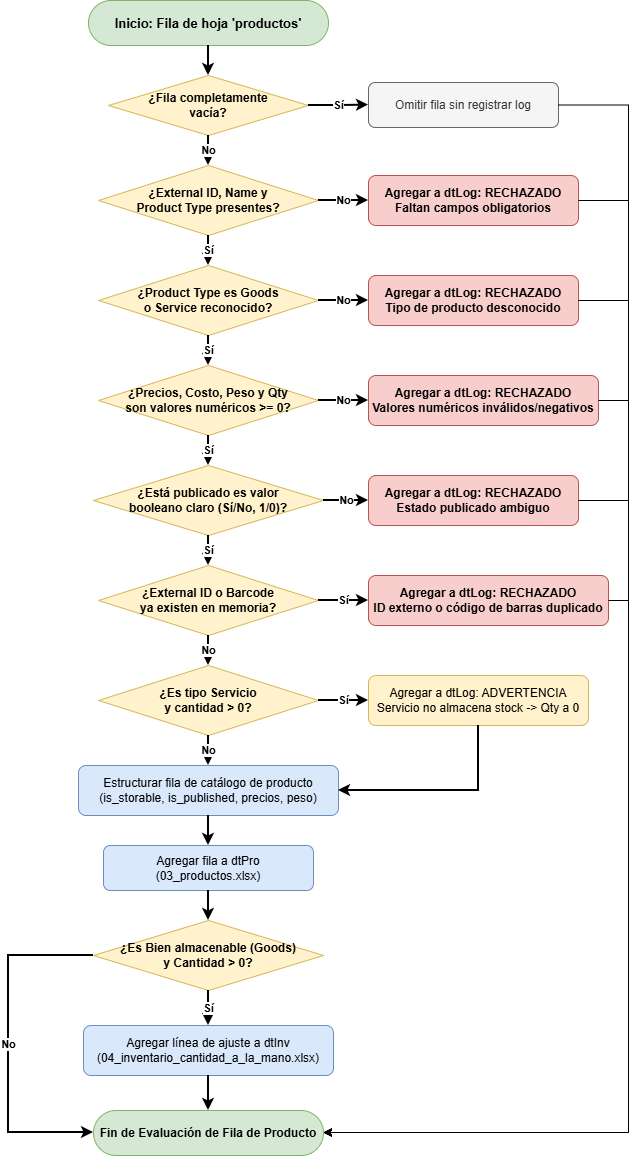

The diagram above was exported from draw.io. Its source (the exported page's mxGraphModel, read from the mxfile embedded in the PNG):
<mxGraphModel dx="1022" dy="538" grid="1" gridSize="10" guides="1" tooltips="1" connect="1" arrows="1" fold="1" page="1" pageScale="1" pageWidth="850" pageHeight="1300" math="0" shadow="0">
  <root>
    <mxCell id="0" />
    <mxCell id="1" parent="0" />
    <mxCell id="d4_1" parent="1" style="rounded=1;whiteSpace=wrap;html=1;arcSize=50;fillColor=#d5e8d4;strokeColor=#82b366;fontStyle=1;fontSize=13;" value="Inicio: Fila de hoja 'productos'" vertex="1">
      <mxGeometry height="45" width="240" x="220" y="30" as="geometry" />
    </mxCell>
    <mxCell id="d4_2" parent="1" style="rhombus;whiteSpace=wrap;html=1;fillColor=#fff2cc;strokeColor=#d6b656;fontStyle=1;fontSize=12;" value="¿Fila completamente&#10;vacía?" vertex="1">
      <mxGeometry height="60" width="200" x="240" y="105" as="geometry" />
    </mxCell>
    <mxCell id="d4_ign" parent="1" style="rounded=1;whiteSpace=wrap;html=1;fillColor=#f5f5f5;strokeColor=#666666;fontColor=#333333;fontSize=12;" value="Omitir fila sin registrar log" vertex="1">
      <mxGeometry height="45" width="190" x="500" y="112" as="geometry" />
    </mxCell>
    <mxCell id="d4_3" parent="1" style="rhombus;whiteSpace=wrap;html=1;fillColor=#fff2cc;strokeColor=#d6b656;fontStyle=1;fontSize=12;" value="¿External ID, Name y&#10;Product Type presentes?" vertex="1">
      <mxGeometry height="70" width="220" x="230" y="195" as="geometry" />
    </mxCell>
    <mxCell id="d4_r1" parent="1" style="rounded=1;whiteSpace=wrap;html=1;fillColor=#f8cecc;strokeColor=#b85450;fontStyle=1;fontSize=12;" value="Agregar a dtLog: RECHAZADO&#10;Faltan campos obligatorios" vertex="1">
      <mxGeometry height="50" width="210" x="500" y="205" as="geometry" />
    </mxCell>
    <mxCell id="d4_4" parent="1" style="rhombus;whiteSpace=wrap;html=1;fillColor=#fff2cc;strokeColor=#d6b656;fontStyle=1;fontSize=12;" value="¿Product Type es Goods&#10;o Service reconocido?" vertex="1">
      <mxGeometry height="70" width="220" x="230" y="295" as="geometry" />
    </mxCell>
    <mxCell id="d4_r2" parent="1" style="rounded=1;whiteSpace=wrap;html=1;fillColor=#f8cecc;strokeColor=#b85450;fontStyle=1;fontSize=12;" value="Agregar a dtLog: RECHAZADO&#10;Tipo de producto desconocido" vertex="1">
      <mxGeometry height="50" width="210" x="500" y="305" as="geometry" />
    </mxCell>
    <mxCell id="d4_5" parent="1" style="rhombus;whiteSpace=wrap;html=1;fillColor=#fff2cc;strokeColor=#d6b656;fontStyle=1;fontSize=12;" value="¿Precios, Costo, Peso y Qty&#10;son valores numéricos &gt;= 0?" vertex="1">
      <mxGeometry height="70" width="220" x="230" y="395" as="geometry" />
    </mxCell>
    <mxCell id="d4_r3" parent="1" style="rounded=1;whiteSpace=wrap;html=1;fillColor=#f8cecc;strokeColor=#b85450;fontStyle=1;fontSize=12;" value="Agregar a dtLog: RECHAZADO&#10;Valores numéricos inválidos/negativos" vertex="1">
      <mxGeometry height="50" width="230" x="500" y="405" as="geometry" />
    </mxCell>
    <mxCell id="d4_6" parent="1" style="rhombus;whiteSpace=wrap;html=1;fillColor=#fff2cc;strokeColor=#d6b656;fontStyle=1;fontSize=12;" value="¿Está publicado es valor&#10;booleano claro (Sí/No, 1/0)?" vertex="1">
      <mxGeometry height="70" width="230" x="225" y="495" as="geometry" />
    </mxCell>
    <mxCell id="d4_r4" parent="1" style="rounded=1;whiteSpace=wrap;html=1;fillColor=#f8cecc;strokeColor=#b85450;fontStyle=1;fontSize=12;" value="Agregar a dtLog: RECHAZADO&#10;Estado publicado ambiguo" vertex="1">
      <mxGeometry height="50" width="210" x="500" y="505" as="geometry" />
    </mxCell>
    <mxCell id="d4_7" parent="1" style="rhombus;whiteSpace=wrap;html=1;fillColor=#fff2cc;strokeColor=#d6b656;fontStyle=1;fontSize=12;" value="¿External ID o Barcode&#10;ya existen en memoria?" vertex="1">
      <mxGeometry height="70" width="220" x="230" y="595" as="geometry" />
    </mxCell>
    <mxCell id="d4_r5" parent="1" style="rounded=1;whiteSpace=wrap;html=1;fillColor=#f8cecc;strokeColor=#b85450;fontStyle=1;fontSize=12;" value="Agregar a dtLog: RECHAZADO&#10;ID externo o código de barras duplicado" vertex="1">
      <mxGeometry height="50" width="240" x="500" y="605" as="geometry" />
    </mxCell>
    <mxCell id="d4_8" parent="1" style="rhombus;whiteSpace=wrap;html=1;fillColor=#fff2cc;strokeColor=#d6b656;fontStyle=1;fontSize=12;" value="¿Es tipo Servicio&#10;y cantidad &gt; 0?" vertex="1">
      <mxGeometry height="70" width="220" x="230" y="695" as="geometry" />
    </mxCell>
    <mxCell id="d4_warn" parent="1" style="rounded=1;whiteSpace=wrap;html=1;fillColor=#fff2cc;strokeColor=#d6b656;fontSize=12;" value="Agregar a dtLog: ADVERTENCIA&#10;Servicio no almacena stock -&gt; Qty a 0" vertex="1">
      <mxGeometry height="50" width="220" x="500" y="705" as="geometry" />
    </mxCell>
    <mxCell id="d4_9" parent="1" style="rounded=1;whiteSpace=wrap;html=1;fillColor=#dae8fc;strokeColor=#6c8ebf;fontSize=12;" value="Estructurar fila de catálogo de producto&#10;(is_storable, is_published, precios, peso)" vertex="1">
      <mxGeometry height="50" width="260" x="210" y="795" as="geometry" />
    </mxCell>
    <mxCell id="d4_10" parent="1" style="rounded=1;whiteSpace=wrap;html=1;fillColor=#dae8fc;strokeColor=#6c8ebf;fontSize=12;" value="Agregar fila a dtPro&#10;(03_productos.xlsx)" vertex="1">
      <mxGeometry height="45" width="210" x="235" y="875" as="geometry" />
    </mxCell>
    <mxCell id="d4_11" parent="1" style="rhombus;whiteSpace=wrap;html=1;fillColor=#fff2cc;strokeColor=#d6b656;fontStyle=1;fontSize=12;" value="¿Es Bien almacenable (Goods)&#10;y Cantidad &gt; 0?" vertex="1">
      <mxGeometry height="70" width="230" x="225" y="950" as="geometry" />
    </mxCell>
    <mxCell id="d4_add_inv" parent="1" style="rounded=1;whiteSpace=wrap;html=1;fillColor=#dae8fc;strokeColor=#6c8ebf;fontSize=12;" value="Agregar línea de ajuste a dtInv&#10;(04_inventario_cantidad_a_la_mano.xlsx)" vertex="1">
      <mxGeometry height="50" width="250" x="215" y="1055" as="geometry" />
    </mxCell>
    <mxCell id="d4_fin" parent="1" style="rounded=1;whiteSpace=wrap;html=1;arcSize=50;fillColor=#d5e8d4;strokeColor=#82b366;fontStyle=1;fontSize=12;" value="Fin de Evaluación de Fila de Producto" vertex="1">
      <mxGeometry height="45" width="230" x="225" y="1140" as="geometry" />
    </mxCell>
    <mxCell id="e4_1" edge="1" parent="1" source="d4_1" style="edgeStyle=orthogonalEdgeStyle;rounded=0;html=1;strokeWidth=2;" target="d4_2">
      <mxGeometry relative="1" as="geometry" />
    </mxCell>
    <mxCell id="e4_2" edge="1" parent="1" source="d4_2" style="edgeStyle=orthogonalEdgeStyle;rounded=0;html=1;strokeWidth=2;fontStyle=1;labelBackgroundColor=#ffffff;" target="d4_ign" value="Sí">
      <mxGeometry relative="1" as="geometry" />
    </mxCell>
    <mxCell id="e4_3" edge="1" parent="1" source="d4_2" style="edgeStyle=orthogonalEdgeStyle;rounded=0;html=1;strokeWidth=2;fontStyle=1;labelBackgroundColor=#ffffff;" target="d4_3" value="No">
      <mxGeometry relative="1" as="geometry" />
    </mxCell>
    <mxCell id="e4_4" edge="1" parent="1" source="d4_3" style="edgeStyle=orthogonalEdgeStyle;rounded=0;html=1;strokeWidth=2;fontStyle=1;labelBackgroundColor=#ffffff;" target="d4_r1" value="No">
      <mxGeometry relative="1" as="geometry" />
    </mxCell>
    <mxCell id="e4_5" edge="1" parent="1" source="d4_3" style="edgeStyle=orthogonalEdgeStyle;rounded=0;html=1;strokeWidth=2;fontStyle=1;labelBackgroundColor=#ffffff;" target="d4_4" value="Sí">
      <mxGeometry relative="1" as="geometry" />
    </mxCell>
    <mxCell id="e4_6" edge="1" parent="1" source="d4_4" style="edgeStyle=orthogonalEdgeStyle;rounded=0;html=1;strokeWidth=2;fontStyle=1;labelBackgroundColor=#ffffff;" target="d4_r2" value="No">
      <mxGeometry relative="1" as="geometry" />
    </mxCell>
    <mxCell id="e4_7" edge="1" parent="1" source="d4_4" style="edgeStyle=orthogonalEdgeStyle;rounded=0;html=1;strokeWidth=2;fontStyle=1;labelBackgroundColor=#ffffff;" target="d4_5" value="Sí">
      <mxGeometry relative="1" as="geometry" />
    </mxCell>
    <mxCell id="e4_8" edge="1" parent="1" source="d4_5" style="edgeStyle=orthogonalEdgeStyle;rounded=0;html=1;strokeWidth=2;fontStyle=1;labelBackgroundColor=#ffffff;" target="d4_r3" value="No">
      <mxGeometry relative="1" as="geometry" />
    </mxCell>
    <mxCell id="e4_9" edge="1" parent="1" source="d4_5" style="edgeStyle=orthogonalEdgeStyle;rounded=0;html=1;strokeWidth=2;fontStyle=1;labelBackgroundColor=#ffffff;" target="d4_6" value="Sí">
      <mxGeometry relative="1" as="geometry" />
    </mxCell>
    <mxCell id="e4_10" edge="1" parent="1" source="d4_6" style="edgeStyle=orthogonalEdgeStyle;rounded=0;html=1;strokeWidth=2;fontStyle=1;labelBackgroundColor=#ffffff;" target="d4_r4" value="No">
      <mxGeometry relative="1" as="geometry" />
    </mxCell>
    <mxCell id="e4_11" edge="1" parent="1" source="d4_6" style="edgeStyle=orthogonalEdgeStyle;rounded=0;html=1;strokeWidth=2;fontStyle=1;labelBackgroundColor=#ffffff;" target="d4_7" value="Sí">
      <mxGeometry relative="1" as="geometry" />
    </mxCell>
    <mxCell id="e4_12" edge="1" parent="1" source="d4_7" style="edgeStyle=orthogonalEdgeStyle;rounded=0;html=1;strokeWidth=2;fontStyle=1;labelBackgroundColor=#ffffff;" target="d4_r5" value="Sí">
      <mxGeometry relative="1" as="geometry" />
    </mxCell>
    <mxCell id="e4_13" edge="1" parent="1" source="d4_7" style="edgeStyle=orthogonalEdgeStyle;rounded=0;html=1;strokeWidth=2;fontStyle=1;labelBackgroundColor=#ffffff;" target="d4_8" value="No">
      <mxGeometry relative="1" as="geometry" />
    </mxCell>
    <mxCell id="e4_14" edge="1" parent="1" source="d4_8" style="edgeStyle=orthogonalEdgeStyle;rounded=0;html=1;strokeWidth=2;fontStyle=1;labelBackgroundColor=#ffffff;" target="d4_warn" value="Sí">
      <mxGeometry relative="1" as="geometry" />
    </mxCell>
    <mxCell id="e4_15" edge="1" parent="1" source="d4_8" style="edgeStyle=orthogonalEdgeStyle;rounded=0;html=1;strokeWidth=2;fontStyle=1;labelBackgroundColor=#ffffff;" target="d4_9" value="No">
      <mxGeometry relative="1" as="geometry" />
    </mxCell>
    <mxCell id="e4_16" edge="1" parent="1" source="d4_warn" style="edgeStyle=orthogonalEdgeStyle;rounded=0;html=1;strokeWidth=2;" target="d4_9">
      <mxGeometry relative="1" as="geometry">
        <Array as="points">
          <mxPoint x="610" y="820" />
        </Array>
      </mxGeometry>
    </mxCell>
    <mxCell id="e4_17" edge="1" parent="1" source="d4_9" style="edgeStyle=orthogonalEdgeStyle;rounded=0;html=1;strokeWidth=2;" target="d4_10">
      <mxGeometry relative="1" as="geometry" />
    </mxCell>
    <mxCell id="e4_18" edge="1" parent="1" source="d4_10" style="edgeStyle=orthogonalEdgeStyle;rounded=0;html=1;strokeWidth=2;" target="d4_11">
      <mxGeometry relative="1" as="geometry" />
    </mxCell>
    <mxCell id="e4_19" edge="1" parent="1" source="d4_11" style="edgeStyle=orthogonalEdgeStyle;rounded=0;html=1;strokeWidth=2;fontStyle=1;labelBackgroundColor=#ffffff;" target="d4_add_inv" value="Sí">
      <mxGeometry relative="1" as="geometry" />
    </mxCell>
    <mxCell id="e4_20" edge="1" parent="1" source="d4_11" style="edgeStyle=orthogonalEdgeStyle;rounded=0;html=1;strokeWidth=2;fontStyle=1;labelBackgroundColor=#ffffff;" target="d4_fin" value="No">
      <mxGeometry relative="1" as="geometry">
        <Array as="points">
          <mxPoint x="140" y="985" />
          <mxPoint x="140" y="1162" />
        </Array>
      </mxGeometry>
    </mxCell>
    <mxCell id="e4_21" edge="1" parent="1" source="d4_add_inv" style="edgeStyle=orthogonalEdgeStyle;rounded=0;html=1;strokeWidth=2;" target="d4_fin">
      <mxGeometry relative="1" as="geometry" />
    </mxCell>
    <mxCell id="e4_22" edge="1" parent="1" source="d4_ign" style="edgeStyle=orthogonalEdgeStyle;rounded=0;html=1;strokeWidth=1;" target="d4_fin">
      <mxGeometry relative="1" as="geometry">
        <Array as="points">
          <mxPoint x="760" y="135" />
          <mxPoint x="760" y="1162" />
        </Array>
      </mxGeometry>
    </mxCell>
    <mxCell id="e4_23" edge="1" parent="1" source="d4_r1" style="edgeStyle=orthogonalEdgeStyle;rounded=0;html=1;strokeWidth=1;" target="d4_fin">
      <mxGeometry relative="1" as="geometry">
        <Array as="points">
          <mxPoint x="760" y="230" />
          <mxPoint x="760" y="1162" />
        </Array>
      </mxGeometry>
    </mxCell>
    <mxCell id="e4_24" edge="1" parent="1" source="d4_r2" style="edgeStyle=orthogonalEdgeStyle;rounded=0;html=1;strokeWidth=1;" target="d4_fin">
      <mxGeometry relative="1" as="geometry">
        <Array as="points">
          <mxPoint x="760" y="330" />
          <mxPoint x="760" y="1162" />
        </Array>
      </mxGeometry>
    </mxCell>
    <mxCell id="e4_25" edge="1" parent="1" source="d4_r3" style="edgeStyle=orthogonalEdgeStyle;rounded=0;html=1;strokeWidth=1;" target="d4_fin">
      <mxGeometry relative="1" as="geometry">
        <Array as="points">
          <mxPoint x="760" y="430" />
          <mxPoint x="760" y="1162" />
        </Array>
      </mxGeometry>
    </mxCell>
    <mxCell id="e4_26" edge="1" parent="1" source="d4_r4" style="edgeStyle=orthogonalEdgeStyle;rounded=0;html=1;strokeWidth=1;" target="d4_fin">
      <mxGeometry relative="1" as="geometry">
        <Array as="points">
          <mxPoint x="760" y="530" />
          <mxPoint x="760" y="1162" />
        </Array>
      </mxGeometry>
    </mxCell>
    <mxCell id="e4_27" edge="1" parent="1" source="d4_r5" style="edgeStyle=orthogonalEdgeStyle;rounded=0;html=1;strokeWidth=1;" target="d4_fin">
      <mxGeometry relative="1" as="geometry">
        <Array as="points">
          <mxPoint x="760" y="630" />
          <mxPoint x="760" y="1162" />
        </Array>
      </mxGeometry>
    </mxCell>
  </root>
</mxGraphModel>